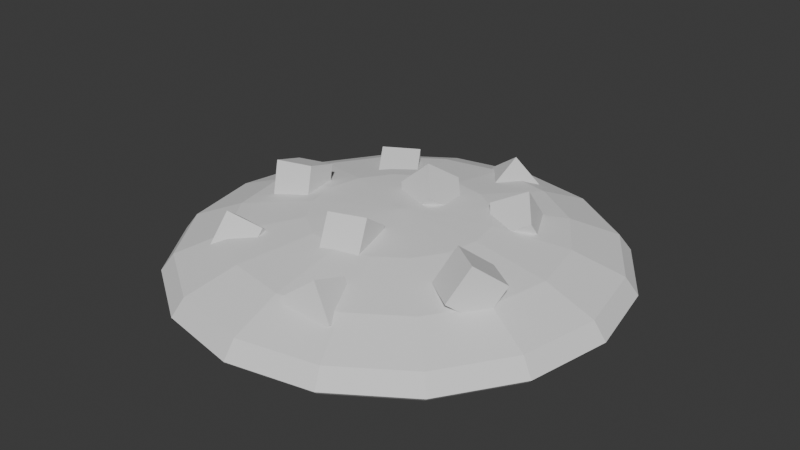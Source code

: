 # Source: cookie.blend  (saved by Blender 4.4.32; exported with 4.5.12 LTS)
import bpy
from mathutils import Matrix  # noqa: F401  (used for matrix-valued properties, if any)

bpy.ops.wm.read_factory_settings(use_empty=True)
scene = bpy.context.scene
scene.name = 'Scene'

# ---- collections
col_collection = bpy.data.collections.new('Collection'); scene.collection.children.link(col_collection)

# ---- world
world_world = bpy.data.worlds.new('World'); scene.world = world_world
world_world.use_nodes = True; world_world.node_tree.nodes.clear()
_N = world_world.node_tree.nodes; _L = world_world.node_tree.links
n0 = _N.new('ShaderNodeOutputWorld'); n0.name = 'World Output'; n0.location = (300, 300)
n1 = _N.new('ShaderNodeBackground'); n1.name = 'Background'; n1.location = (10, 300)
n1.inputs[0].default_value = (0.05088, 0.05088, 0.05088, 1.0)
_L.new(n1.outputs[0], n0.inputs[0])
n0.is_active_output = True
world_world.color = (0.05088, 0.05088, 0.05088)
world_world.sun_shadow_jitter_overblur = 0.0

# ---- meshes
me_sphere = bpy.data.meshes.new('Sphere')
me_sphere.from_pydata([(0.0, 0.9239, 0.3827), (0.1464, 0.3536, 0.9239), (0.2706, 0.6533, 0.7071), (0.3536, 0.8536, 0.3827), (0.2706, 0.2706, 0.9239), (0.5, 0.5, 0.7071), (0.6533, 0.6533, 0.3827), (0.3536, 0.1464, 0.9239), (0.6533, 0.2706, 0.7071), (0.8536, 0.3536, 0.3827), (0.3827, -4.47e-08, 0.9239), (0.7071, -8.941e-08, 0.7071), (0.9239, -1.192e-07, 0.3827), (0.3536, -0.1464, 0.9239), (0.6533, -0.2706, 0.7071), (0.8536, -0.3536, 0.3827), (0.2706, -0.2706, 0.9239), (0.5, -0.5, 0.7071), (0.6533, -0.6533, 0.3827), (0.1464, -0.3536, 0.9239), (0.2706, -0.6533, 0.7071), (0.3536, -0.8536, 0.3827), (-1.192e-07, -0.3827, 0.9239), (-2.235e-07, -0.7071, 0.7071), (-2.384e-07, -0.9239, 0.3827), (0.0, 0.0, 1.0), (-0.1464, -0.3536, 0.9239), (-0.2706, -0.6533, 0.7071), (-0.3536, -0.8536, 0.3827), (-0.2706, -0.2706, 0.9239), (-0.5, -0.5, 0.7071), (-0.6533, -0.6533, 0.3827), (-0.3536, -0.1464, 0.9239), (-0.6533, -0.2706, 0.7071), (-0.8536, -0.3536, 0.3827), (-0.3827, 1.788e-07, 0.9239), (-0.7071, 3.278e-07, 0.7071), (-0.9239, 3.576e-07, 0.3827), (-0.3536, 0.1464, 0.9239), (-0.6533, 0.2706, 0.7071), (-0.8536, 0.3536, 0.3827), (-0.2706, 0.2706, 0.9239), (-0.5, 0.5, 0.7071), (-0.6533, 0.6533, 0.3827), (-0.1464, 0.3536, 0.9239), (-0.2706, 0.6533, 0.7071), (-0.3536, 0.8536, 0.3827), (2.384e-07, 0.3827, 0.9239), (4.47e-07, 0.7071, 0.7071), (-2.049e-08, 0.9315, 0.0), (0.3565, 0.8606, 0.0), (0.6587, 0.6587, 0.0), (0.8606, 0.3565, 0.0), (0.9315, -1.332e-07, 0.0), (0.8606, -0.3565, 0.0), (0.6587, -0.6587, 0.0), (0.3565, -0.8606, 0.0), (-3.157e-07, -0.9315, 0.0), (-0.3565, -0.8606, 0.0), (-0.6587, -0.6587, 0.0), (-0.8606, -0.3565, 0.0), (-0.9315, 5.784e-07, 0.0), (-0.8606, 0.3565, 0.0), (-0.6587, 0.6587, 0.0), (-0.3565, 0.8606, 0.0), (-9.166e-09, 0.9621, 0.03644), (0.0, 0.9794, 0.1034), (0.3748, 0.9049, 0.1034), (0.3682, 0.8889, 0.03644), (0.6926, 0.6926, 0.1034), (0.6803, 0.6803, 0.03644), (0.9049, 0.3748, 0.1034), (0.8889, 0.3682, 0.03644), (0.9794, -1.41e-07, 0.1034), (0.9621, -1.391e-07, 0.03644), (0.9049, -0.3748, 0.1034), (0.8889, -0.3682, 0.03644), (0.6926, -0.6926, 0.1034), (0.6803, -0.6803, 0.03644), (0.3748, -0.9049, 0.1034), (0.3682, -0.8889, 0.03644), (-3.254e-07, -0.9794, 0.1034), (-3.275e-07, -0.9621, 0.03644), (-0.3748, -0.9049, 0.1034), (-0.3682, -0.8889, 0.03644), (-0.6926, -0.6926, 0.1034), (-0.6803, -0.6803, 0.03644), (-0.9049, -0.3748, 0.1034), (-0.8889, -0.3682, 0.03644), (-0.9794, 4.664e-07, 0.1034), (-0.9621, 5.245e-07, 0.03644), (-0.9049, 0.3748, 0.1034), (-0.8889, 0.3682, 0.03644), (-0.6926, 0.6926, 0.1034), (-0.6803, 0.6803, 0.03644), (-0.3748, 0.9049, 0.1034), (-0.3682, 0.8889, 0.03644)], [], [(49, 50, 51, 52, 53, 54, 55, 56, 57, 58, 59, 60, 61, 62, 63, 64), (48, 47, 1, 2), (0, 48, 2, 3), (47, 25, 1), (3, 2, 5, 6), (1, 25, 4), (53, 52, 72, 74), (2, 1, 4, 5), (6, 5, 8, 9), (4, 25, 7), (54, 53, 74, 76), (5, 4, 7, 8), (76, 78, 55, 54), (8, 7, 10, 11), (9, 8, 11, 12), (7, 25, 10), (56, 55, 78, 80), (11, 10, 13, 14), (12, 11, 14, 15), (10, 25, 13), (15, 14, 17, 18), (13, 25, 16), (57, 56, 80, 82), (14, 13, 16, 17), (18, 17, 20, 21), (16, 25, 19), (82, 84, 58, 57), (17, 16, 19, 20), (84, 86, 59, 58), (20, 19, 22, 23), (21, 20, 23, 24), (19, 25, 22), (23, 22, 26, 27), (24, 23, 27, 28), (22, 25, 26), (60, 59, 86, 88), (28, 27, 30, 31), (26, 25, 29), (61, 60, 88, 90), (27, 26, 29, 30), (29, 25, 32), (90, 92, 62, 61), (30, 29, 32, 33), (31, 30, 33, 34), (92, 94, 63, 62), (33, 32, 35, 36), (34, 33, 36, 37), (32, 25, 35), (37, 36, 39, 40), (35, 25, 38), (64, 63, 94, 96), (36, 35, 38, 39), (40, 39, 42, 43), (38, 25, 41), (39, 38, 41, 42), (42, 41, 44, 45), (43, 42, 45, 46), (41, 25, 44), (68, 70, 51, 50), (45, 44, 47, 48), (46, 45, 48, 0), (44, 25, 47), (70, 72, 52, 51), (95, 46, 0, 66), (67, 3, 6, 69), (69, 6, 9, 71), (71, 9, 12, 73), (73, 12, 15, 75), (75, 15, 18, 77), (77, 18, 21, 79), (79, 21, 24, 81), (81, 24, 28, 83), (83, 28, 31, 85), (85, 31, 34, 87), (87, 34, 37, 89), (89, 37, 40, 91), (91, 40, 43, 93), (93, 43, 46, 95), (50, 49, 65, 68), (66, 0, 3, 67), (66, 67, 68, 65), (67, 69, 70, 68), (69, 71, 72, 70), (71, 73, 74, 72), (73, 75, 76, 74), (75, 77, 78, 76), (77, 79, 80, 78), (79, 81, 82, 80), (81, 83, 84, 82), (83, 85, 86, 84), (85, 87, 88, 86), (87, 89, 90, 88), (89, 91, 92, 90), (91, 93, 94, 92), (93, 95, 96, 94), (95, 66, 65, 96), (49, 64, 96, 65)])
_uv = me_sphere.uv_layers.new(name='UVMap')
_uv.uv.foreach_set('vector', [0.7394, 0.5, 0.6803, 0.5, 0.6208, 0.5, 0.5611, 0.5, 0.5014, 0.5, 0.4417, 0.5, 0.3822, 0.5, 0.3231, 0.5, 0.2647, 0.5, 0.2076, 0.5, 0.1543, 0.5, 0.1717, 0.5, 0.8908, 0.5, 0.9082, 0.5, 0.8549, 0.5, 0.7978, 0.5, 0.75, 0.75, 0.75, 0.875, 0.6875, 0.875, 0.6875, 0.75, 0.75, 0.625, 0.75, 0.75, 0.6875, 0.75, 0.6875, 0.625, 0.75, 0.875, 0.7187, 1.0, 0.6875, 0.875, 0.6875, 0.625, 0.6875, 0.75, 0.625, 0.75, 0.625, 0.625, 0.6875, 0.875, 0.6562, 1.0, 0.625, 0.875, 0.5014, 0.5, 0.5611, 0.5, 0.5619, 0.5119, 0.5006, 0.5119, 0.6875, 0.75, 0.6875, 0.875, 0.625, 0.875, 0.625, 0.75, 0.625, 0.625, 0.625, 0.75, 0.5625, 0.75, 0.5625, 0.625, 0.625, 0.875, 0.5938, 1.0, 0.5625, 0.875, 0.4417, 0.5, 0.5014, 0.5, 0.5006, 0.5119, 0.4394, 0.5119, 0.625, 0.75, 0.625, 0.875, 0.5625, 0.875, 0.5625, 0.75, 0.4394, 0.5119, 0.3782, 0.5119, 0.3822, 0.5, 0.4417, 0.5, 0.5625, 0.75, 0.5625, 0.875, 0.5, 0.875, 0.5, 0.75, 0.5625, 0.625, 0.5625, 0.75, 0.5, 0.75, 0.5, 0.625, 0.5625, 0.875, 0.5312, 1.0, 0.5, 0.875, 0.3231, 0.5, 0.3822, 0.5, 0.3782, 0.5119, 0.3173, 0.5119, 0.5, 0.75, 0.5, 0.875, 0.4375, 0.875, 0.4375, 0.75, 0.5, 0.625, 0.5, 0.75, 0.4375, 0.75, 0.4375, 0.625, 0.5, 0.875, 0.4687, 1.0, 0.4375, 0.875, 0.4375, 0.625, 0.4375, 0.75, 0.375, 0.75, 0.375, 0.625, 0.4375, 0.875, 0.4062, 1.0, 0.375, 0.875, 0.2647, 0.5, 0.3231, 0.5, 0.3173, 0.5119, 0.2566, 0.5119, 0.4375, 0.75, 0.4375, 0.875, 0.375, 0.875, 0.375, 0.75, 0.375, 0.625, 0.375, 0.75, 0.3125, 0.75, 0.3125, 0.625, 0.375, 0.875, 0.3437, 1.0, 0.3125, 0.875, 0.2566, 0.5119, 0.1965, 0.5119, 0.2076, 0.5, 0.2647, 0.5, 0.375, 0.75, 0.375, 0.875, 0.3125, 0.875, 0.3125, 0.75, 0.1965, 0.5119, 0.1381, 0.5119, 0.1543, 0.5, 0.2076, 0.5, 0.3125, 0.75, 0.3125, 0.875, 0.25, 0.875, 0.25, 0.75, 0.3125, 0.625, 0.3125, 0.75, 0.25, 0.75, 0.25, 0.625, 0.3125, 0.875, 0.2812, 1.0, 0.25, 0.875, 0.25, 0.75, 0.25, 0.875, 0.1875, 0.875, 0.1875, 0.75, 0.25, 0.625, 0.25, 0.75, 0.1875, 0.75, 0.1875, 0.625, 0.25, 0.875, 0.2187, 1.0, 0.1875, 0.875, 0.1717, 0.5, 0.1543, 0.5, 0.1381, 0.5119, 0.1113, 0.5119, 0.1875, 0.625, 0.1875, 0.75, 0.125, 0.75, 0.125, 0.625, 0.1875, 0.875, 0.1562, 1.0, 0.125, 0.875, 0.8908, 0.5, 0.1717, 0.5, 0.1147, 0.5, 0.9478, 0.5, 0.1875, 0.75, 0.1875, 0.875, 0.125, 0.875, 0.125, 0.75, 0.125, 0.875, 0.09375, 1.0, 0.0625, 0.875, 0.9512, 0.5119, 0.9244, 0.5119, 0.9082, 0.5, 0.8908, 0.5, 0.125, 0.75, 0.125, 0.875, 0.0625, 0.875, 0.0625, 0.75, 0.125, 0.625, 0.125, 0.75, 0.0625, 0.75, 0.0625, 0.625, 0.9244, 0.5119, 0.866, 0.5119, 0.8549, 0.5, 0.9082, 0.5, 0.0625, 0.75, 0.0625, 0.875, 0.0, 0.875, 0.0, 0.75, 0.0625, 0.625, 0.0625, 0.75, 0.0, 0.75, 0.0, 0.625, 0.0625, 0.875, 0.03125, 1.0, 0.0, 0.875, 1.0, 0.625, 1.0, 0.75, 0.9375, 0.75, 0.9375, 0.625, 1.0, 0.875, 0.9687, 1.0, 0.9375, 0.875, 0.7978, 0.5, 0.8549, 0.5, 0.866, 0.5119, 0.8059, 0.5119, 1.0, 0.75, 1.0, 0.875, 0.9375, 0.875, 0.9375, 0.75, 0.9375, 0.625, 0.9375, 0.75, 0.875, 0.75, 0.875, 0.625, 0.9375, 0.875, 0.9062, 1.0, 0.875, 0.875, 0.9375, 0.75, 0.9375, 0.875, 0.875, 0.875, 0.875, 0.75, 0.875, 0.75, 0.875, 0.875, 0.8125, 0.875, 0.8125, 0.75, 0.875, 0.625, 0.875, 0.75, 0.8125, 0.75, 0.8125, 0.625, 0.875, 0.875, 0.8437, 1.0, 0.8125, 0.875, 0.6843, 0.5119, 0.6231, 0.5119, 0.6208, 0.5, 0.6803, 0.5, 0.8125, 0.75, 0.8125, 0.875, 0.75, 0.875, 0.75, 0.75, 0.8125, 0.625, 0.8125, 0.75, 0.75, 0.75, 0.75, 0.625, 0.8125, 0.875, 0.7812, 1.0, 0.75, 0.875, 0.6231, 0.5119, 0.5619, 0.5119, 0.5611, 0.5, 0.6208, 0.5, 0.8125, 0.5338, 0.8125, 0.625, 0.75, 0.625, 0.75, 0.5338, 0.6875, 0.5338, 0.6875, 0.625, 0.625, 0.625, 0.625, 0.5338, 0.625, 0.5338, 0.625, 0.625, 0.5625, 0.625, 0.5625, 0.5338, 0.5625, 0.5338, 0.5625, 0.625, 0.5, 0.625, 0.5, 0.5338, 0.5, 0.5338, 0.5, 0.625, 0.4375, 0.625, 0.4375, 0.5338, 0.4375, 0.5338, 0.4375, 0.625, 0.375, 0.625, 0.375, 0.5338, 0.375, 0.5338, 0.375, 0.625, 0.3125, 0.625, 0.3125, 0.5338, 0.3125, 0.5338, 0.3125, 0.625, 0.25, 0.625, 0.25, 0.5338, 0.25, 0.5338, 0.25, 0.625, 0.1875, 0.625, 0.1875, 0.5338, 0.1875, 0.5338, 0.1875, 0.625, 0.125, 0.625, 0.125, 0.5338, 0.125, 0.5338, 0.125, 0.625, 0.0625, 0.625, 0.0625, 0.5338, 0.0625, 0.5338, 0.0625, 0.625, 0.0, 0.625, 0.0, 0.5338, 1.0, 0.5338, 1.0, 0.625, 0.9375, 0.625, 0.9375, 0.5338, 0.9375, 0.5338, 0.9375, 0.625, 0.875, 0.625, 0.875, 0.5338, 0.875, 0.5338, 0.875, 0.625, 0.8125, 0.625, 0.8125, 0.5338, 0.6803, 0.5, 0.7394, 0.5, 0.7452, 0.5119, 0.6843, 0.5119, 0.75, 0.5338, 0.75, 0.625, 0.6875, 0.625, 0.6875, 0.5338, 0.75, 0.5338, 0.6875, 0.5338, 0.6843, 0.5119, 0.7452, 0.5119, 0.6875, 0.5338, 0.625, 0.5338, 0.6231, 0.5119, 0.6843, 0.5119, 0.625, 0.5338, 0.5625, 0.5338, 0.5619, 0.5119, 0.6231, 0.5119, 0.5625, 0.5338, 0.5, 0.5338, 0.5006, 0.5119, 0.5619, 0.5119, 0.5, 0.5338, 0.4375, 0.5338, 0.4394, 0.5119, 0.5006, 0.5119, 0.4375, 0.5338, 0.375, 0.5338, 0.3782, 0.5119, 0.4394, 0.5119, 0.375, 0.5338, 0.3125, 0.5338, 0.3173, 0.5119, 0.3782, 0.5119, 0.3125, 0.5338, 0.25, 0.5338, 0.2566, 0.5119, 0.3173, 0.5119, 0.25, 0.5338, 0.1875, 0.5338, 0.1965, 0.5119, 0.2566, 0.5119, 0.1875, 0.5338, 0.125, 0.5338, 0.1381, 0.5119, 0.1965, 0.5119, 0.125, 0.5338, 0.0625, 0.5338, 0.1113, 0.5119, 0.1381, 0.5119, 0.07214, 0.5, 0.9904, 0.5, 0.9478, 0.5, 0.1147, 0.5, 1.0, 0.5338, 0.9375, 0.5338, 0.9244, 0.5119, 0.9512, 0.5119, 0.9375, 0.5338, 0.875, 0.5338, 0.866, 0.5119, 0.9244, 0.5119, 0.875, 0.5338, 0.8125, 0.5338, 0.8059, 0.5119, 0.866, 0.5119, 0.8125, 0.5338, 0.75, 0.5338, 0.7452, 0.5119, 0.8059, 0.5119, 0.7394, 0.5, 0.7978, 0.5, 0.8059, 0.5119, 0.7452, 0.5119])
me_sphere.update()
me_cube_001 = bpy.data.meshes.new('Cube.001')
me_cube_001.from_pydata([(-1.0, -1.0, -1.0), (-1.0, -1.0, 1.0), (-1.0, 1.0, -1.0), (-1.0, 1.0, 1.0), (1.0, -1.0, -1.0), (1.0, -1.0, 1.0), (1.0, 1.0, -1.0), (1.0, 1.0, 1.0)], [], [(0, 1, 3, 2), (2, 3, 7, 6), (6, 7, 5, 4), (4, 5, 1, 0), (2, 6, 4, 0), (7, 3, 1, 5)])
_uv = me_cube_001.uv_layers.new(name='UVMap')
_uv.uv.foreach_set('vector', [0.375, 0.0, 0.625, 0.0, 0.625, 0.25, 0.375, 0.25, 0.375, 0.25, 0.625, 0.25, 0.625, 0.5, 0.375, 0.5, 0.375, 0.5, 0.625, 0.5, 0.625, 0.75, 0.375, 0.75, 0.375, 0.75, 0.625, 0.75, 0.625, 1.0, 0.375, 1.0, 0.125, 0.5, 0.375, 0.5, 0.375, 0.75, 0.125, 0.75, 0.625, 0.5, 0.875, 0.5, 0.875, 0.75, 0.625, 0.75])
me_cube_001.update()
me_cube_002 = bpy.data.meshes.new('Cube.002')
me_cube_002.from_pydata([(-1.0, -1.0, -1.0), (-1.0, -1.0, 1.0), (-1.0, 1.0, -1.0), (-1.0, 1.0, 1.0), (1.0, -1.0, -1.0), (1.0, -1.0, 1.0), (1.0, 1.0, -1.0), (1.0, 1.0, 1.0)], [], [(0, 1, 3, 2), (2, 3, 7, 6), (6, 7, 5, 4), (4, 5, 1, 0), (2, 6, 4, 0), (7, 3, 1, 5)])
_uv = me_cube_002.uv_layers.new(name='UVMap')
_uv.uv.foreach_set('vector', [0.375, 0.0, 0.625, 0.0, 0.625, 0.25, 0.375, 0.25, 0.375, 0.25, 0.625, 0.25, 0.625, 0.5, 0.375, 0.5, 0.375, 0.5, 0.625, 0.5, 0.625, 0.75, 0.375, 0.75, 0.375, 0.75, 0.625, 0.75, 0.625, 1.0, 0.375, 1.0, 0.125, 0.5, 0.375, 0.5, 0.375, 0.75, 0.125, 0.75, 0.625, 0.5, 0.875, 0.5, 0.875, 0.75, 0.625, 0.75])
me_cube_002.update()
me_cube_003 = bpy.data.meshes.new('Cube.003')
me_cube_003.from_pydata([(-1.0, -1.0, -1.0), (-1.0, -1.0, 1.0), (-1.0, 1.0, -1.0), (-1.0, 1.0, 1.0), (1.0, -1.0, -1.0), (1.0, -1.0, 1.0), (1.0, 1.0, -1.0), (1.0, 1.0, 1.0)], [], [(0, 1, 3, 2), (2, 3, 7, 6), (6, 7, 5, 4), (4, 5, 1, 0), (2, 6, 4, 0), (7, 3, 1, 5)])
_uv = me_cube_003.uv_layers.new(name='UVMap')
_uv.uv.foreach_set('vector', [0.375, 0.0, 0.625, 0.0, 0.625, 0.25, 0.375, 0.25, 0.375, 0.25, 0.625, 0.25, 0.625, 0.5, 0.375, 0.5, 0.375, 0.5, 0.625, 0.5, 0.625, 0.75, 0.375, 0.75, 0.375, 0.75, 0.625, 0.75, 0.625, 1.0, 0.375, 1.0, 0.125, 0.5, 0.375, 0.5, 0.375, 0.75, 0.125, 0.75, 0.625, 0.5, 0.875, 0.5, 0.875, 0.75, 0.625, 0.75])
me_cube_003.update()
me_cube_004 = bpy.data.meshes.new('Cube.004')
me_cube_004.from_pydata([(-1.0, -1.0, -1.0), (-1.0, -1.0, 1.0), (-1.0, 1.0, -1.0), (-1.0, 1.0, 1.0), (1.0, -1.0, -1.0), (1.0, -1.0, 1.0), (1.0, 1.0, -1.0), (1.0, 1.0, 1.0)], [], [(0, 1, 3, 2), (2, 3, 7, 6), (6, 7, 5, 4), (4, 5, 1, 0), (2, 6, 4, 0), (7, 3, 1, 5)])
_uv = me_cube_004.uv_layers.new(name='UVMap')
_uv.uv.foreach_set('vector', [0.375, 0.0, 0.625, 0.0, 0.625, 0.25, 0.375, 0.25, 0.375, 0.25, 0.625, 0.25, 0.625, 0.5, 0.375, 0.5, 0.375, 0.5, 0.625, 0.5, 0.625, 0.75, 0.375, 0.75, 0.375, 0.75, 0.625, 0.75, 0.625, 1.0, 0.375, 1.0, 0.125, 0.5, 0.375, 0.5, 0.375, 0.75, 0.125, 0.75, 0.625, 0.5, 0.875, 0.5, 0.875, 0.75, 0.625, 0.75])
me_cube_004.update()
me_cube_005 = bpy.data.meshes.new('Cube.005')
me_cube_005.from_pydata([(-1.0, -1.0, -1.0), (-1.0, -1.0, 1.0), (-1.0, 1.0, -1.0), (-1.0, 1.0, 1.0), (1.0, -1.0, -1.0), (1.0, -1.0, 1.0), (1.0, 1.0, -1.0), (1.0, 1.0, 1.0)], [], [(0, 1, 3, 2), (2, 3, 7, 6), (6, 7, 5, 4), (4, 5, 1, 0), (2, 6, 4, 0), (7, 3, 1, 5)])
_uv = me_cube_005.uv_layers.new(name='UVMap')
_uv.uv.foreach_set('vector', [0.375, 0.0, 0.625, 0.0, 0.625, 0.25, 0.375, 0.25, 0.375, 0.25, 0.625, 0.25, 0.625, 0.5, 0.375, 0.5, 0.375, 0.5, 0.625, 0.5, 0.625, 0.75, 0.375, 0.75, 0.375, 0.75, 0.625, 0.75, 0.625, 1.0, 0.375, 1.0, 0.125, 0.5, 0.375, 0.5, 0.375, 0.75, 0.125, 0.75, 0.625, 0.5, 0.875, 0.5, 0.875, 0.75, 0.625, 0.75])
me_cube_005.update()
me_cube_006 = bpy.data.meshes.new('Cube.006')
me_cube_006.from_pydata([(-1.0, -1.0, -1.0), (-1.0, -1.0, 1.0), (-1.0, 1.0, -1.0), (-1.0, 1.0, 1.0), (1.0, -1.0, -1.0), (1.0, -1.0, 1.0), (1.0, 1.0, -1.0), (1.0, 1.0, 1.0)], [], [(0, 1, 3, 2), (2, 3, 7, 6), (6, 7, 5, 4), (4, 5, 1, 0), (2, 6, 4, 0), (7, 3, 1, 5)])
_uv = me_cube_006.uv_layers.new(name='UVMap')
_uv.uv.foreach_set('vector', [0.375, 0.0, 0.625, 0.0, 0.625, 0.25, 0.375, 0.25, 0.375, 0.25, 0.625, 0.25, 0.625, 0.5, 0.375, 0.5, 0.375, 0.5, 0.625, 0.5, 0.625, 0.75, 0.375, 0.75, 0.375, 0.75, 0.625, 0.75, 0.625, 1.0, 0.375, 1.0, 0.125, 0.5, 0.375, 0.5, 0.375, 0.75, 0.125, 0.75, 0.625, 0.5, 0.875, 0.5, 0.875, 0.75, 0.625, 0.75])
me_cube_006.update()
me_cube_007 = bpy.data.meshes.new('Cube.007')
me_cube_007.from_pydata([(-1.0, -1.0, -1.0), (-1.0, -1.0, 1.0), (-1.0, 1.0, -1.0), (-1.0, 1.0, 1.0), (1.0, -1.0, -1.0), (1.0, -1.0, 1.0), (1.0, 1.0, -1.0), (1.0, 1.0, 1.0)], [], [(0, 1, 3, 2), (2, 3, 7, 6), (6, 7, 5, 4), (4, 5, 1, 0), (2, 6, 4, 0), (7, 3, 1, 5)])
_uv = me_cube_007.uv_layers.new(name='UVMap')
_uv.uv.foreach_set('vector', [0.375, 0.0, 0.625, 0.0, 0.625, 0.25, 0.375, 0.25, 0.375, 0.25, 0.625, 0.25, 0.625, 0.5, 0.375, 0.5, 0.375, 0.5, 0.625, 0.5, 0.625, 0.75, 0.375, 0.75, 0.375, 0.75, 0.625, 0.75, 0.625, 1.0, 0.375, 1.0, 0.125, 0.5, 0.375, 0.5, 0.375, 0.75, 0.125, 0.75, 0.625, 0.5, 0.875, 0.5, 0.875, 0.75, 0.625, 0.75])
me_cube_007.update()
me_cube_008 = bpy.data.meshes.new('Cube.008')
me_cube_008.from_pydata([(-1.0, -1.0, -1.0), (-1.0, -1.0, 1.0), (-1.0, 1.0, -1.0), (-1.0, 1.0, 1.0), (1.0, -1.0, -1.0), (1.0, -1.0, 1.0), (1.0, 1.0, -1.0), (1.0, 1.0, 1.0)], [], [(0, 1, 3, 2), (2, 3, 7, 6), (6, 7, 5, 4), (4, 5, 1, 0), (2, 6, 4, 0), (7, 3, 1, 5)])
_uv = me_cube_008.uv_layers.new(name='UVMap')
_uv.uv.foreach_set('vector', [0.375, 0.0, 0.625, 0.0, 0.625, 0.25, 0.375, 0.25, 0.375, 0.25, 0.625, 0.25, 0.625, 0.5, 0.375, 0.5, 0.375, 0.5, 0.625, 0.5, 0.625, 0.75, 0.375, 0.75, 0.375, 0.75, 0.625, 0.75, 0.625, 1.0, 0.375, 1.0, 0.125, 0.5, 0.375, 0.5, 0.375, 0.75, 0.125, 0.75, 0.625, 0.5, 0.875, 0.5, 0.875, 0.75, 0.625, 0.75])
me_cube_008.update()
me_cube_009 = bpy.data.meshes.new('Cube.009')
me_cube_009.from_pydata([(-1.0, -1.0, -1.0), (-1.0, -1.0, 1.0), (-1.0, 1.0, -1.0), (-1.0, 1.0, 1.0), (1.0, -1.0, -1.0), (1.0, -1.0, 1.0), (1.0, 1.0, -1.0), (1.0, 1.0, 1.0)], [], [(0, 1, 3, 2), (2, 3, 7, 6), (6, 7, 5, 4), (4, 5, 1, 0), (2, 6, 4, 0), (7, 3, 1, 5)])
_uv = me_cube_009.uv_layers.new(name='UVMap')
_uv.uv.foreach_set('vector', [0.375, 0.0, 0.625, 0.0, 0.625, 0.25, 0.375, 0.25, 0.375, 0.25, 0.625, 0.25, 0.625, 0.5, 0.375, 0.5, 0.375, 0.5, 0.625, 0.5, 0.625, 0.75, 0.375, 0.75, 0.375, 0.75, 0.625, 0.75, 0.625, 1.0, 0.375, 1.0, 0.125, 0.5, 0.375, 0.5, 0.375, 0.75, 0.125, 0.75, 0.625, 0.5, 0.875, 0.5, 0.875, 0.75, 0.625, 0.75])
me_cube_009.update()

# ---- objects
ob_sphere = bpy.data.objects.new('Sphere', me_sphere)
ob_cube = bpy.data.objects.new('Cube', me_cube_001)
ob_cube_001 = bpy.data.objects.new('Cube.001', me_cube_002)
ob_cube_002 = bpy.data.objects.new('Cube.002', me_cube_003)
ob_cube_003 = bpy.data.objects.new('Cube.003', me_cube_004)
ob_cube_004 = bpy.data.objects.new('Cube.004', me_cube_005)
ob_cube_005 = bpy.data.objects.new('Cube.005', me_cube_006)
ob_cube_006 = bpy.data.objects.new('Cube.006', me_cube_007)
ob_cube_007 = bpy.data.objects.new('Cube.007', me_cube_008)
ob_cube_008 = bpy.data.objects.new('Cube.008', me_cube_009)

# ---- transforms, parenting, visibility, modifiers, constraints
ob_sphere.location = (0.0, 0.0, 0.0)
ob_sphere.scale = (2.418, 2.418, 0.6366)
ob_cube.location = (0.0, -0.7086, 0.5777)
ob_cube.rotation_euler = (3.222, -4.114, 1.883)
ob_cube.scale = (0.2077, 0.2077, 0.2077)
ob_cube_001.location = (0.9262, 0.7036, 0.4758)
ob_cube_001.rotation_euler = (3.59, 2.711, 2.242)
ob_cube_001.scale = (0.2077, 0.2077, 0.2077)
ob_cube_002.location = (-0.86, 1.025, 0.3939)
ob_cube_002.rotation_euler = (1.447, -1.261, -0.8494)
ob_cube_002.scale = (0.2077, 0.2077, 0.2077)
ob_cube_003.location = (-1.266, -0.06187, 0.5777)
ob_cube_003.rotation_euler = (3.27, 1.885, -4.396)
ob_cube_003.scale = (0.2077, 0.2077, 0.2077)
ob_cube_004.location = (-0.009451, 0.5052, 0.5777)
ob_cube_004.rotation_euler = (0.6854, -2.586, -0.8276)
ob_cube_004.scale = (0.2077, 0.2077, 0.2077)
ob_cube_005.location = (1.351, -0.6667, 0.5777)
ob_cube_005.rotation_euler = (-0.6133, -0.03284, -0.6255)
ob_cube_005.scale = (0.2077, 0.2077, 0.2077)
ob_cube_006.location = (-1.096, -1.089, 0.3409)
ob_cube_006.rotation_euler = (-0.379, 7.184, -1.657)
ob_cube_006.scale = (0.2077, 0.2077, 0.2077)
ob_cube_007.location = (0.1607, 1.62, 0.321)
ob_cube_007.rotation_euler = (1.022, -2.295, 0.4865)
ob_cube_007.scale = (0.2077, 0.2077, 0.2077)
ob_cube_008.location = (0.378, -1.55, 0.364)
ob_cube_008.rotation_euler = (-3.565, -0.628, 0.2924)
ob_cube_008.scale = (0.2077, 0.2077, 0.2077)

# ---- collection membership
col_collection.objects.link(ob_sphere)
col_collection.objects.link(ob_cube)
col_collection.objects.link(ob_cube_001)
col_collection.objects.link(ob_cube_002)
col_collection.objects.link(ob_cube_003)
col_collection.objects.link(ob_cube_004)
col_collection.objects.link(ob_cube_005)
col_collection.objects.link(ob_cube_006)
col_collection.objects.link(ob_cube_007)
col_collection.objects.link(ob_cube_008)

# ---- scene / render settings (as saved in the file)
scene.frame_start = 1; scene.frame_end = 250; scene.frame_set(1)
scene.render.engine = 'BLENDER_EEVEE_NEXT'
bpy.context.view_layer.update()

# ---- added for rendering (the .blend has no active camera and no usable light): camera, sun
cam_auto = bpy.data.cameras.new('AutoCamera')
cam_auto.lens = 50.0
cam_auto.sensor_width = 36.0
cam_auto.clip_end = 1000.0
ob_auto_camera = bpy.data.objects.new('AutoCamera', cam_auto)
scene.collection.objects.link(ob_auto_camera)
ob_auto_camera.location = (6.26186, -7.51423, 5.46536)
ob_auto_camera.rotation_euler = (1.09748, -7.21219e-08, 0.694738)
scene.camera = ob_auto_camera
light_auto_sun = bpy.data.lights.new('AutoSun', 'SUN')
light_auto_sun.energy = 3.0
light_auto_sun.angle = 0.0523599
ob_auto_sun = bpy.data.objects.new('AutoSun', light_auto_sun)
scene.collection.objects.link(ob_auto_sun)
ob_auto_sun.rotation_euler = (0.872665, 0.174533, 0.523599)
bpy.context.view_layer.update()
